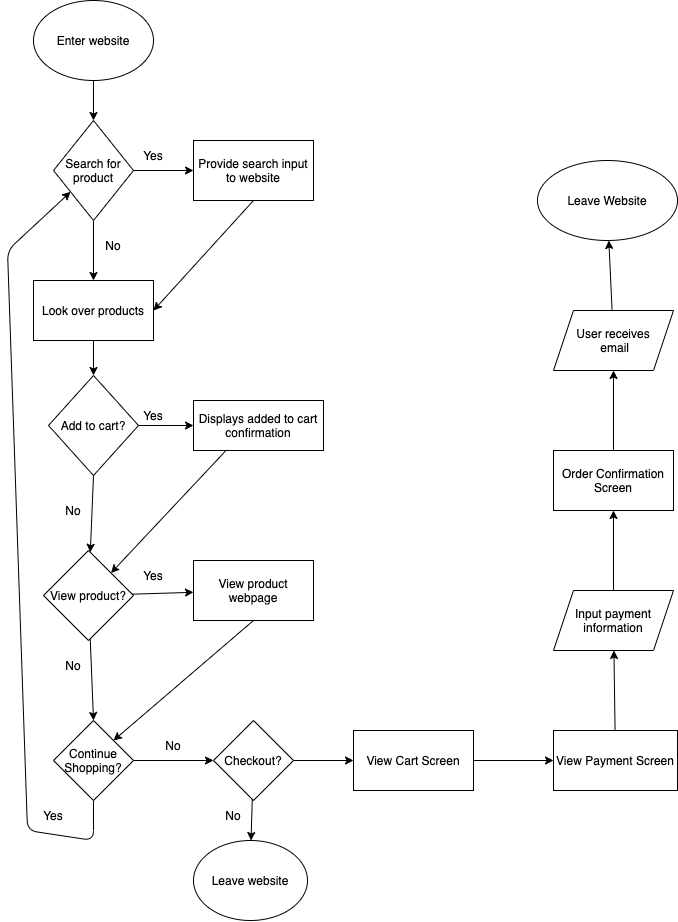

The diagram above was exported from draw.io. Its source (the exported page's mxGraphModel, read from the mxfile embedded in the PNG):
<mxGraphModel dx="555" dy="818" grid="1" gridSize="10" guides="1" tooltips="1" connect="1" arrows="1" fold="1" page="1" pageScale="1" pageWidth="850" pageHeight="1100" math="0" shadow="0">
  <root>
    <mxCell id="0" />
    <mxCell id="1" parent="0" />
    <mxCell id="4" style="edgeStyle=none;html=1;exitX=0.5;exitY=1;exitDx=0;exitDy=0;entryX=0.5;entryY=0;entryDx=0;entryDy=0;" edge="1" parent="1" target="3">
      <mxGeometry relative="1" as="geometry">
        <mxPoint x="96" y="120" as="sourcePoint" />
      </mxGeometry>
    </mxCell>
    <mxCell id="2" value="Enter website" style="ellipse;whiteSpace=wrap;html=1;" vertex="1" parent="1">
      <mxGeometry x="36" y="40" width="120" height="80" as="geometry" />
    </mxCell>
    <mxCell id="6" value="" style="edgeStyle=none;html=1;" edge="1" parent="1" source="3" target="5">
      <mxGeometry relative="1" as="geometry" />
    </mxCell>
    <mxCell id="9" value="" style="edgeStyle=none;html=1;" edge="1" parent="1" source="3" target="8">
      <mxGeometry relative="1" as="geometry" />
    </mxCell>
    <mxCell id="3" value="Search for product" style="rhombus;whiteSpace=wrap;html=1;" vertex="1" parent="1">
      <mxGeometry x="56" y="160" width="80" height="100" as="geometry" />
    </mxCell>
    <mxCell id="16" value="" style="edgeStyle=none;html=1;entryX=0.5;entryY=0;entryDx=0;entryDy=0;" edge="1" parent="1" source="5" target="27">
      <mxGeometry relative="1" as="geometry">
        <mxPoint x="96" y="460" as="targetPoint" />
      </mxGeometry>
    </mxCell>
    <mxCell id="5" value="Look over products" style="whiteSpace=wrap;html=1;" vertex="1" parent="1">
      <mxGeometry x="36" y="320" width="120" height="60" as="geometry" />
    </mxCell>
    <mxCell id="7" value="Yes" style="text;html=1;strokeColor=none;fillColor=none;align=center;verticalAlign=middle;whiteSpace=wrap;rounded=0;" vertex="1" parent="1">
      <mxGeometry x="126" y="180" width="60" height="30" as="geometry" />
    </mxCell>
    <mxCell id="13" style="edgeStyle=none;html=1;exitX=0.5;exitY=1;exitDx=0;exitDy=0;entryX=1;entryY=0.5;entryDx=0;entryDy=0;" edge="1" parent="1" source="8" target="5">
      <mxGeometry relative="1" as="geometry" />
    </mxCell>
    <mxCell id="8" value="Provide search input to website" style="whiteSpace=wrap;html=1;" vertex="1" parent="1">
      <mxGeometry x="196" y="180" width="120" height="60" as="geometry" />
    </mxCell>
    <mxCell id="10" value="No" style="text;html=1;strokeColor=none;fillColor=none;align=center;verticalAlign=middle;whiteSpace=wrap;rounded=0;" vertex="1" parent="1">
      <mxGeometry x="86" y="270" width="60" height="30" as="geometry" />
    </mxCell>
    <mxCell id="18" value="" style="edgeStyle=none;html=1;exitX=0.5;exitY=1;exitDx=0;exitDy=0;" edge="1" parent="1" source="27" target="17">
      <mxGeometry relative="1" as="geometry">
        <mxPoint x="96" y="520" as="sourcePoint" />
      </mxGeometry>
    </mxCell>
    <mxCell id="20" value="" style="edgeStyle=none;html=1;" edge="1" parent="1" source="17" target="19">
      <mxGeometry relative="1" as="geometry" />
    </mxCell>
    <mxCell id="22" value="" style="edgeStyle=none;html=1;" edge="1" parent="1" source="17">
      <mxGeometry relative="1" as="geometry">
        <mxPoint x="96" y="760" as="targetPoint" />
      </mxGeometry>
    </mxCell>
    <mxCell id="17" value="View product?" style="rhombus;whiteSpace=wrap;html=1;" vertex="1" parent="1">
      <mxGeometry x="46" y="590" width="90" height="90" as="geometry" />
    </mxCell>
    <mxCell id="25" style="edgeStyle=none;html=1;exitX=0.5;exitY=1;exitDx=0;exitDy=0;entryX=1;entryY=0;entryDx=0;entryDy=0;" edge="1" parent="1" source="19" target="26">
      <mxGeometry relative="1" as="geometry">
        <mxPoint x="126" y="760" as="targetPoint" />
      </mxGeometry>
    </mxCell>
    <mxCell id="19" value="View product webpage" style="whiteSpace=wrap;html=1;" vertex="1" parent="1">
      <mxGeometry x="196" y="600" width="120" height="60" as="geometry" />
    </mxCell>
    <mxCell id="23" value="No" style="text;html=1;strokeColor=none;fillColor=none;align=center;verticalAlign=middle;whiteSpace=wrap;rounded=0;" vertex="1" parent="1">
      <mxGeometry x="46" y="690" width="60" height="30" as="geometry" />
    </mxCell>
    <mxCell id="24" value="Yes" style="text;html=1;strokeColor=none;fillColor=none;align=center;verticalAlign=middle;whiteSpace=wrap;rounded=0;" vertex="1" parent="1">
      <mxGeometry x="126" y="600" width="60" height="30" as="geometry" />
    </mxCell>
    <mxCell id="34" style="edgeStyle=none;html=1;" edge="1" parent="1" source="26" target="3">
      <mxGeometry relative="1" as="geometry">
        <mxPoint x="20" y="230" as="targetPoint" />
        <Array as="points">
          <mxPoint x="96" y="880" />
          <mxPoint x="30" y="870" />
          <mxPoint x="10" y="290" />
        </Array>
      </mxGeometry>
    </mxCell>
    <mxCell id="41" value="" style="edgeStyle=none;html=1;" edge="1" parent="1" source="26" target="40">
      <mxGeometry relative="1" as="geometry" />
    </mxCell>
    <mxCell id="26" value="Continue Shopping?" style="rhombus;whiteSpace=wrap;html=1;" vertex="1" parent="1">
      <mxGeometry x="56" y="760" width="80" height="80" as="geometry" />
    </mxCell>
    <mxCell id="30" value="" style="edgeStyle=none;html=1;" edge="1" parent="1" source="27" target="29">
      <mxGeometry relative="1" as="geometry" />
    </mxCell>
    <mxCell id="27" value="Add to cart?" style="rhombus;whiteSpace=wrap;html=1;" vertex="1" parent="1">
      <mxGeometry x="51" y="415" width="90" height="100" as="geometry" />
    </mxCell>
    <mxCell id="31" style="edgeStyle=none;html=1;exitX=0.25;exitY=1;exitDx=0;exitDy=0;entryX=1;entryY=0;entryDx=0;entryDy=0;" edge="1" parent="1" source="29" target="17">
      <mxGeometry relative="1" as="geometry" />
    </mxCell>
    <mxCell id="29" value="Displays added to cart confirmation" style="whiteSpace=wrap;html=1;" vertex="1" parent="1">
      <mxGeometry x="196" y="440" width="130" height="50" as="geometry" />
    </mxCell>
    <mxCell id="32" value="No" style="text;html=1;strokeColor=none;fillColor=none;align=center;verticalAlign=middle;whiteSpace=wrap;rounded=0;" vertex="1" parent="1">
      <mxGeometry x="46" y="535" width="60" height="30" as="geometry" />
    </mxCell>
    <mxCell id="33" value="Yes" style="text;html=1;strokeColor=none;fillColor=none;align=center;verticalAlign=middle;whiteSpace=wrap;rounded=0;" vertex="1" parent="1">
      <mxGeometry x="126" y="440" width="60" height="30" as="geometry" />
    </mxCell>
    <mxCell id="35" value="Yes" style="text;html=1;strokeColor=none;fillColor=none;align=center;verticalAlign=middle;whiteSpace=wrap;rounded=0;" vertex="1" parent="1">
      <mxGeometry x="26" y="840" width="60" height="30" as="geometry" />
    </mxCell>
    <mxCell id="44" value="" style="edgeStyle=none;html=1;" edge="1" parent="1" source="40" target="43">
      <mxGeometry relative="1" as="geometry" />
    </mxCell>
    <mxCell id="47" value="" style="edgeStyle=none;html=1;" edge="1" parent="1" source="40" target="46">
      <mxGeometry relative="1" as="geometry" />
    </mxCell>
    <mxCell id="40" value="Checkout?" style="rhombus;whiteSpace=wrap;html=1;" vertex="1" parent="1">
      <mxGeometry x="216" y="760" width="80" height="80" as="geometry" />
    </mxCell>
    <mxCell id="42" value="No" style="text;html=1;strokeColor=none;fillColor=none;align=center;verticalAlign=middle;whiteSpace=wrap;rounded=0;" vertex="1" parent="1">
      <mxGeometry x="146" y="770" width="60" height="30" as="geometry" />
    </mxCell>
    <mxCell id="43" value="Leave website" style="ellipse;whiteSpace=wrap;html=1;" vertex="1" parent="1">
      <mxGeometry x="196" y="880" width="114" height="80" as="geometry" />
    </mxCell>
    <mxCell id="45" value="No" style="text;html=1;strokeColor=none;fillColor=none;align=center;verticalAlign=middle;whiteSpace=wrap;rounded=0;" vertex="1" parent="1">
      <mxGeometry x="206" y="840" width="60" height="30" as="geometry" />
    </mxCell>
    <mxCell id="49" value="" style="edgeStyle=none;html=1;" edge="1" parent="1" source="46" target="48">
      <mxGeometry relative="1" as="geometry" />
    </mxCell>
    <mxCell id="46" value="View Cart Screen" style="whiteSpace=wrap;html=1;" vertex="1" parent="1">
      <mxGeometry x="356" y="770" width="120" height="60" as="geometry" />
    </mxCell>
    <mxCell id="51" value="" style="edgeStyle=none;html=1;" edge="1" parent="1" source="48" target="50">
      <mxGeometry relative="1" as="geometry" />
    </mxCell>
    <mxCell id="48" value="View Payment Screen" style="whiteSpace=wrap;html=1;" vertex="1" parent="1">
      <mxGeometry x="556" y="770" width="124" height="60" as="geometry" />
    </mxCell>
    <mxCell id="53" value="" style="edgeStyle=none;html=1;" edge="1" parent="1" source="50" target="52">
      <mxGeometry relative="1" as="geometry" />
    </mxCell>
    <mxCell id="50" value="Input payment information" style="shape=parallelogram;perimeter=parallelogramPerimeter;whiteSpace=wrap;html=1;fixedSize=1;" vertex="1" parent="1">
      <mxGeometry x="556" y="630" width="120" height="60" as="geometry" />
    </mxCell>
    <mxCell id="55" value="" style="edgeStyle=none;html=1;" edge="1" parent="1" source="52" target="54">
      <mxGeometry relative="1" as="geometry" />
    </mxCell>
    <mxCell id="52" value="Order Confirmation Screen" style="whiteSpace=wrap;html=1;" vertex="1" parent="1">
      <mxGeometry x="556" y="490" width="120" height="60" as="geometry" />
    </mxCell>
    <mxCell id="57" value="" style="edgeStyle=none;html=1;" edge="1" parent="1" source="54" target="56">
      <mxGeometry relative="1" as="geometry" />
    </mxCell>
    <mxCell id="54" value="User receives&lt;br&gt;&amp;nbsp;email" style="shape=parallelogram;perimeter=parallelogramPerimeter;whiteSpace=wrap;html=1;fixedSize=1;" vertex="1" parent="1">
      <mxGeometry x="556" y="350" width="120" height="60" as="geometry" />
    </mxCell>
    <mxCell id="56" value="Leave Website" style="ellipse;whiteSpace=wrap;html=1;" vertex="1" parent="1">
      <mxGeometry x="540" y="200" width="140" height="80" as="geometry" />
    </mxCell>
  </root>
</mxGraphModel>